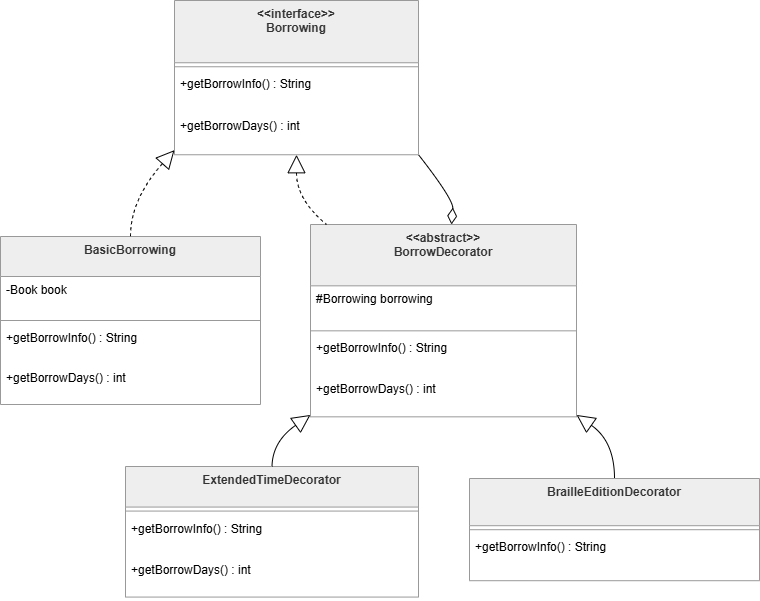

The diagram above was exported from draw.io. Its source (the exported page's mxGraphModel, read from the mxfile embedded in the PNG):
<mxGraphModel dx="1042" dy="527" grid="1" gridSize="10" guides="1" tooltips="1" connect="1" arrows="1" fold="1" page="1" pageScale="1" pageWidth="827" pageHeight="1169" math="0" shadow="0">
  <root>
    <mxCell id="0" />
    <mxCell id="1" parent="0" />
    <mxCell id="jHK9t3I40dsOWfVIrHtZ-38" parent="1" style="swimlane;fontStyle=1;align=center;verticalAlign=top;childLayout=stackLayout;horizontal=1;startSize=62.25;horizontalStack=0;resizeParent=1;resizeParentMax=0;resizeLast=0;collapsible=0;marginBottom=0;fillColor=light-dark(#eeeeee,#1f2020);strokeColor=light-dark(#999999,#cccccc);fontColor=light-dark(#333333,#cccccc);" value="&lt;&lt;interface&gt;&gt;&#10;Borrowing" vertex="1">
      <mxGeometry height="154.25" width="244" x="194" y="280" as="geometry" />
    </mxCell>
    <mxCell id="jHK9t3I40dsOWfVIrHtZ-39" parent="jHK9t3I40dsOWfVIrHtZ-38" style="line;strokeWidth=1;fillColor=none;align=left;verticalAlign=middle;spacingTop=-1;spacingLeft=3;spacingRight=3;rotatable=0;labelPosition=right;points=[];portConstraint=eastwest;strokeColor=inherit;" vertex="1">
      <mxGeometry height="8" width="244" y="62.25" as="geometry" />
    </mxCell>
    <mxCell id="jHK9t3I40dsOWfVIrHtZ-40" parent="jHK9t3I40dsOWfVIrHtZ-38" style="text;strokeColor=none;fillColor=none;align=left;verticalAlign=top;spacingLeft=4;spacingRight=4;overflow=hidden;rotatable=0;points=[[0,0.5],[1,0.5]];portConstraint=eastwest;" value="+getBorrowInfo() : String" vertex="1">
      <mxGeometry height="42" width="244" y="70.25" as="geometry" />
    </mxCell>
    <mxCell id="jHK9t3I40dsOWfVIrHtZ-41" parent="jHK9t3I40dsOWfVIrHtZ-38" style="text;strokeColor=none;fillColor=none;align=left;verticalAlign=top;spacingLeft=4;spacingRight=4;overflow=hidden;rotatable=0;points=[[0,0.5],[1,0.5]];portConstraint=eastwest;" value="+getBorrowDays() : int" vertex="1">
      <mxGeometry height="42" width="244" y="112.25" as="geometry" />
    </mxCell>
    <mxCell id="jHK9t3I40dsOWfVIrHtZ-42" parent="1" style="swimlane;fontStyle=1;align=center;verticalAlign=top;childLayout=stackLayout;horizontal=1;startSize=40;horizontalStack=0;resizeParent=1;resizeParentMax=0;resizeLast=0;collapsible=0;marginBottom=0;fillColor=light-dark(#eeeeee,#1f2020);strokeColor=light-dark(#999999,#cccccc);fontColor=light-dark(#333333,#cccccc);" value="BasicBorrowing" vertex="1">
      <mxGeometry height="168" width="260" x="20" y="516" as="geometry" />
    </mxCell>
    <mxCell id="jHK9t3I40dsOWfVIrHtZ-43" parent="jHK9t3I40dsOWfVIrHtZ-42" style="text;strokeColor=none;fillColor=none;align=left;verticalAlign=top;spacingLeft=4;spacingRight=4;overflow=hidden;rotatable=0;points=[[0,0.5],[1,0.5]];portConstraint=eastwest;" value="-Book book" vertex="1">
      <mxGeometry height="40" width="260" y="40" as="geometry" />
    </mxCell>
    <mxCell id="jHK9t3I40dsOWfVIrHtZ-44" parent="jHK9t3I40dsOWfVIrHtZ-42" style="line;strokeWidth=1;fillColor=none;align=left;verticalAlign=middle;spacingTop=-1;spacingLeft=3;spacingRight=3;rotatable=0;labelPosition=right;points=[];portConstraint=eastwest;strokeColor=inherit;" vertex="1">
      <mxGeometry height="8" width="260" y="80" as="geometry" />
    </mxCell>
    <mxCell id="jHK9t3I40dsOWfVIrHtZ-45" parent="jHK9t3I40dsOWfVIrHtZ-42" style="text;strokeColor=none;fillColor=none;align=left;verticalAlign=top;spacingLeft=4;spacingRight=4;overflow=hidden;rotatable=0;points=[[0,0.5],[1,0.5]];portConstraint=eastwest;" value="+getBorrowInfo() : String" vertex="1">
      <mxGeometry height="40" width="260" y="88" as="geometry" />
    </mxCell>
    <mxCell id="jHK9t3I40dsOWfVIrHtZ-46" parent="jHK9t3I40dsOWfVIrHtZ-42" style="text;strokeColor=none;fillColor=none;align=left;verticalAlign=top;spacingLeft=4;spacingRight=4;overflow=hidden;rotatable=0;points=[[0,0.5],[1,0.5]];portConstraint=eastwest;" value="+getBorrowDays() : int" vertex="1">
      <mxGeometry height="40" width="260" y="128" as="geometry" />
    </mxCell>
    <mxCell id="jHK9t3I40dsOWfVIrHtZ-47" parent="1" style="swimlane;fontStyle=1;align=center;verticalAlign=top;childLayout=stackLayout;horizontal=1;startSize=61.33333333333333;horizontalStack=0;resizeParent=1;resizeParentMax=0;resizeLast=0;collapsible=0;marginBottom=0;fillColor=light-dark(#eeeeee,#1f2020);strokeColor=light-dark(#999999,#cccccc);fontColor=light-dark(#333333,#cccccc);" value="&lt;&lt;abstract&gt;&gt;&#10;BorrowDecorator" vertex="1">
      <mxGeometry height="192.33333333333331" width="266" x="330" y="504" as="geometry" />
    </mxCell>
    <mxCell id="jHK9t3I40dsOWfVIrHtZ-48" parent="jHK9t3I40dsOWfVIrHtZ-47" style="text;strokeColor=none;fillColor=none;align=left;verticalAlign=top;spacingLeft=4;spacingRight=4;overflow=hidden;rotatable=0;points=[[0,0.5],[1,0.5]];portConstraint=eastwest;" value="#Borrowing borrowing" vertex="1">
      <mxGeometry height="41" width="266" y="61.33333333333333" as="geometry" />
    </mxCell>
    <mxCell id="jHK9t3I40dsOWfVIrHtZ-49" parent="jHK9t3I40dsOWfVIrHtZ-47" style="line;strokeWidth=1;fillColor=none;align=left;verticalAlign=middle;spacingTop=-1;spacingLeft=3;spacingRight=3;rotatable=0;labelPosition=right;points=[];portConstraint=eastwest;strokeColor=inherit;" vertex="1">
      <mxGeometry height="8" width="266" y="102.33333333333333" as="geometry" />
    </mxCell>
    <mxCell id="jHK9t3I40dsOWfVIrHtZ-50" parent="jHK9t3I40dsOWfVIrHtZ-47" style="text;strokeColor=none;fillColor=none;align=left;verticalAlign=top;spacingLeft=4;spacingRight=4;overflow=hidden;rotatable=0;points=[[0,0.5],[1,0.5]];portConstraint=eastwest;" value="+getBorrowInfo() : String" vertex="1">
      <mxGeometry height="41" width="266" y="110.33333333333333" as="geometry" />
    </mxCell>
    <mxCell id="jHK9t3I40dsOWfVIrHtZ-51" parent="jHK9t3I40dsOWfVIrHtZ-47" style="text;strokeColor=none;fillColor=none;align=left;verticalAlign=top;spacingLeft=4;spacingRight=4;overflow=hidden;rotatable=0;points=[[0,0.5],[1,0.5]];portConstraint=eastwest;" value="+getBorrowDays() : int" vertex="1">
      <mxGeometry height="41" width="266" y="151.33333333333331" as="geometry" />
    </mxCell>
    <mxCell id="jHK9t3I40dsOWfVIrHtZ-52" parent="1" style="swimlane;fontStyle=1;align=center;verticalAlign=top;childLayout=stackLayout;horizontal=1;startSize=40.57142857142857;horizontalStack=0;resizeParent=1;resizeParentMax=0;resizeLast=0;collapsible=0;marginBottom=0;fillColor=light-dark(#eeeeee,#1f2020);strokeColor=light-dark(#999999,#cccccc);fontColor=light-dark(#333333,#cccccc);" value="ExtendedTimeDecorator" vertex="1">
      <mxGeometry height="130.57142857142856" width="293" x="145" y="746" as="geometry" />
    </mxCell>
    <mxCell id="jHK9t3I40dsOWfVIrHtZ-53" parent="jHK9t3I40dsOWfVIrHtZ-52" style="line;strokeWidth=1;fillColor=none;align=left;verticalAlign=middle;spacingTop=-1;spacingLeft=3;spacingRight=3;rotatable=0;labelPosition=right;points=[];portConstraint=eastwest;strokeColor=inherit;" vertex="1">
      <mxGeometry height="8" width="293" y="40.57142857142857" as="geometry" />
    </mxCell>
    <mxCell id="jHK9t3I40dsOWfVIrHtZ-54" parent="jHK9t3I40dsOWfVIrHtZ-52" style="text;strokeColor=none;fillColor=none;align=left;verticalAlign=top;spacingLeft=4;spacingRight=4;overflow=hidden;rotatable=0;points=[[0,0.5],[1,0.5]];portConstraint=eastwest;" value="+getBorrowInfo() : String" vertex="1">
      <mxGeometry height="41" width="293" y="48.57142857142857" as="geometry" />
    </mxCell>
    <mxCell id="jHK9t3I40dsOWfVIrHtZ-55" parent="jHK9t3I40dsOWfVIrHtZ-52" style="text;strokeColor=none;fillColor=none;align=left;verticalAlign=top;spacingLeft=4;spacingRight=4;overflow=hidden;rotatable=0;points=[[0,0.5],[1,0.5]];portConstraint=eastwest;" value="+getBorrowDays() : int" vertex="1">
      <mxGeometry height="41" width="293" y="89.57142857142857" as="geometry" />
    </mxCell>
    <mxCell id="jHK9t3I40dsOWfVIrHtZ-56" parent="1" style="swimlane;fontStyle=1;align=center;verticalAlign=top;childLayout=stackLayout;horizontal=1;startSize=47.2;horizontalStack=0;resizeParent=1;resizeParentMax=0;resizeLast=0;collapsible=0;marginBottom=0;fillColor=light-dark(#eeeeee,#1f2020);strokeColor=light-dark(#999999,#cccccc);fontColor=light-dark(#333333,#cccccc);" value="BrailleEditionDecorator" vertex="1">
      <mxGeometry height="102.2" width="290" x="489" y="758" as="geometry" />
    </mxCell>
    <mxCell id="jHK9t3I40dsOWfVIrHtZ-57" parent="jHK9t3I40dsOWfVIrHtZ-56" style="line;strokeWidth=1;fillColor=none;align=left;verticalAlign=middle;spacingTop=-1;spacingLeft=3;spacingRight=3;rotatable=0;labelPosition=right;points=[];portConstraint=eastwest;strokeColor=inherit;" vertex="1">
      <mxGeometry height="8" width="290" y="47.2" as="geometry" />
    </mxCell>
    <mxCell id="jHK9t3I40dsOWfVIrHtZ-58" parent="jHK9t3I40dsOWfVIrHtZ-56" style="text;strokeColor=none;fillColor=none;align=left;verticalAlign=top;spacingLeft=4;spacingRight=4;overflow=hidden;rotatable=0;points=[[0,0.5],[1,0.5]];portConstraint=eastwest;" value="+getBorrowInfo() : String" vertex="1">
      <mxGeometry height="47" width="290" y="55.2" as="geometry" />
    </mxCell>
    <mxCell id="jHK9t3I40dsOWfVIrHtZ-59" edge="1" parent="1" source="jHK9t3I40dsOWfVIrHtZ-38" style="curved=1;dashed=1;startArrow=block;startSize=16;startFill=0;endArrow=none;exitX=0;exitY=0.97;entryX=0.5;entryY=0;rounded=0;" target="jHK9t3I40dsOWfVIrHtZ-42" value="">
      <mxGeometry relative="1" as="geometry">
        <Array as="points">
          <mxPoint x="150" y="479" />
        </Array>
      </mxGeometry>
    </mxCell>
    <mxCell id="jHK9t3I40dsOWfVIrHtZ-60" edge="1" parent="1" source="jHK9t3I40dsOWfVIrHtZ-38" style="curved=1;dashed=1;startArrow=block;startSize=16;startFill=0;endArrow=none;exitX=0.5;exitY=1;entryX=0.06;entryY=0;rounded=0;" target="jHK9t3I40dsOWfVIrHtZ-47" value="">
      <mxGeometry relative="1" as="geometry">
        <Array as="points">
          <mxPoint x="316" y="479" />
        </Array>
      </mxGeometry>
    </mxCell>
    <mxCell id="jHK9t3I40dsOWfVIrHtZ-61" edge="1" parent="1" source="jHK9t3I40dsOWfVIrHtZ-47" style="curved=1;startArrow=diamondThin;startSize=14;startFill=0;endArrow=none;exitX=0.53;exitY=0;entryX=1;entryY=1;rounded=0;" target="jHK9t3I40dsOWfVIrHtZ-38" value="">
      <mxGeometry relative="1" as="geometry">
        <Array as="points">
          <mxPoint x="473" y="479" />
        </Array>
      </mxGeometry>
    </mxCell>
    <mxCell id="jHK9t3I40dsOWfVIrHtZ-62" edge="1" parent="1" source="jHK9t3I40dsOWfVIrHtZ-47" style="curved=1;startArrow=block;startSize=16;startFill=0;endArrow=none;exitX=0;exitY=0.99;entryX=0.5;entryY=0;rounded=0;" target="jHK9t3I40dsOWfVIrHtZ-52" value="">
      <mxGeometry relative="1" as="geometry">
        <Array as="points">
          <mxPoint x="292" y="721" />
        </Array>
      </mxGeometry>
    </mxCell>
    <mxCell id="jHK9t3I40dsOWfVIrHtZ-63" edge="1" parent="1" source="jHK9t3I40dsOWfVIrHtZ-47" style="curved=1;startArrow=block;startSize=16;startFill=0;endArrow=none;exitX=1;exitY=0.99;entryX=0.5;entryY=0;rounded=0;" target="jHK9t3I40dsOWfVIrHtZ-56" value="">
      <mxGeometry relative="1" as="geometry">
        <Array as="points">
          <mxPoint x="634" y="721" />
        </Array>
      </mxGeometry>
    </mxCell>
  </root>
</mxGraphModel>